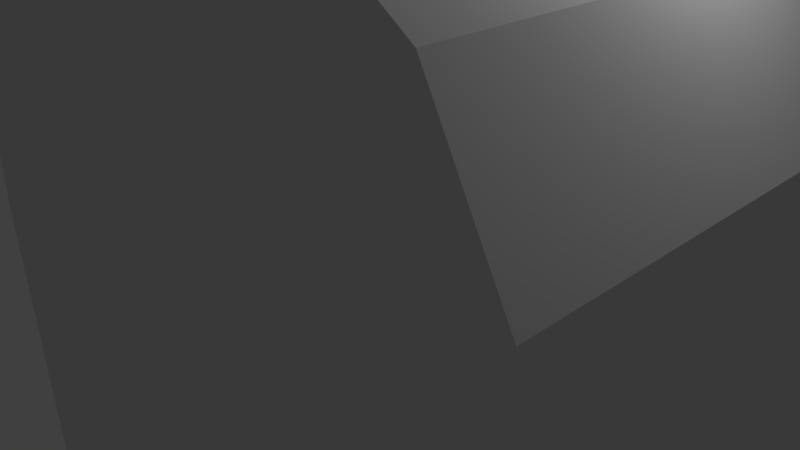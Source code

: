 # Source: mailbox.blend  (saved by Blender 2.76.0; exported with 4.5.12 LTS)
import bpy
from mathutils import Matrix  # noqa: F401  (used for matrix-valued properties, if any)

bpy.ops.wm.read_factory_settings(use_empty=True)
scene = bpy.context.scene
scene.name = 'Scene'

# ---- collections
col_collection_1 = bpy.data.collections.new('Collection 1'); scene.collection.children.link(col_collection_1)

# ---- world
world_world = bpy.data.worlds.new('World'); scene.world = world_world
world_world.color = (0.05088, 0.05088, 0.05088)
world_world.use_sun_shadow = False
world_world.sun_shadow_jitter_overblur = 0.0
world_world.cycles.sampling_method = 'MANUAL'
world_world.cycles.sample_map_resolution = 256

# ---- cameras
cam_camera = bpy.data.cameras.new('Camera')
cam_camera.clip_end = 100.0
cam_camera.lens = 35.0
cam_camera.sensor_width = 32.0
cam_camera.sensor_height = 18.0
cam_camera.ortho_scale = 7.314
cam_camera.dof.focus_distance = 0.0
cam_camera.dof.aperture_fstop = 128.0

# ---- lights
light_lamp = bpy.data.lights.new('Lamp', 'POINT')
light_lamp.transmission_factor = 0.0
light_lamp.cutoff_distance = 30.0
light_lamp.energy = 100.0
light_lamp.shadow_buffer_clip_start = 1.001
light_lamp.shadow_soft_size = 0.1
light_lamp.shadow_maximum_resolution = 0.006
light_lamp.use_absolute_resolution = True
light_lamp.cycles.use_multiple_importance_sampling = False

# ---- meshes
me_cylinder = bpy.data.meshes.new('Cylinder')
me_cylinder.from_pydata([(-1.004, -0.9916, -0.6194), (-1.004, -0.9916, 1.0), (-1.004, -4.526e-08, -0.6194), (-1.004, 1.192e-08, 1.0), (-0.9539, 0.3827, -0.6194), (-0.9539, 0.3827, 1.0), (-0.7628, 0.7071, -0.6194), (-0.7628, 0.7071, 1.0), (-0.4127, 0.9239, -0.6194), (-0.4127, 0.9239, 1.0), (5.419e-09, 1.0, -0.6194), (5.419e-09, 1.0, 1.0), (1.004, -0.9916, -0.6194), (1.004, -0.9916, 1.0), (1.004, -4.526e-08, -0.6194), (1.004, 1.192e-08, 1.0), (0.9539, 0.3827, -0.6194), (0.9539, 0.3827, 1.0), (0.7628, 0.7071, -0.6194), (0.7628, 0.7071, 1.0), (0.4127, 0.9239, -0.6194), (0.4127, 0.9239, 1.0), (1.083, -0.4434, -0.3185), (1.004, -0.4434, -0.3185), (1.083, -0.4026, -0.331), (1.004, -0.4026, -0.331), (1.083, -0.4026, -0.356), (1.004, -0.4026, -0.356), (1.083, -0.4434, -0.3685), (1.004, -0.4434, -0.3685), (1.083, -0.4841, -0.356), (1.004, -0.4841, -0.356), (1.083, -0.4841, -0.331), (1.004, -0.4841, -0.331), (1.029, -0.5352, -0.298), (1.029, 1.322, -0.298), (1.029, -0.5352, -0.3891), (1.029, 1.322, -0.3891), (1.071, -0.5352, -0.298), (1.071, 1.322, -0.298), (1.071, -0.5352, -0.3891), (1.071, 1.322, -0.3891), (1.029, 1.043, -0.298), (1.029, 1.043, -0.3891), (1.071, 1.043, -0.3891), (1.071, 1.043, -0.298), (1.029, 1.043, -0.098), (1.029, 1.322, -0.098), (1.071, 1.322, -0.098), (1.071, 1.043, -0.098)], [], [(1, 3, 2, 0), (2, 3, 5, 4), (4, 5, 7, 6), (8, 9, 11, 10), (6, 7, 9, 8), (12, 14, 15, 13), (14, 16, 17, 15), (16, 18, 19, 17), (20, 10, 11, 21), (18, 20, 21, 19), (0, 12, 13, 1), (2, 4, 6, 8, 10, 20, 18, 16, 14, 12, 0), (1, 13, 15, 17, 19, 21, 11, 9, 7, 5, 3), (22, 23, 25, 24), (24, 25, 27, 26), (26, 27, 29, 28), (28, 29, 31, 30), (32, 33, 23, 22), (30, 31, 33, 32), (22, 24, 26, 28, 30, 32), (42, 43, 36, 34), (43, 44, 40, 36), (44, 45, 38, 40), (45, 42, 34, 38), (34, 36, 40, 38), (39, 41, 37, 35), (35, 42, 46, 47), (41, 39, 45, 44), (37, 41, 44, 43), (35, 37, 43, 42), (48, 47, 46, 49), (42, 45, 49, 46), (39, 35, 47, 48), (45, 39, 48, 49)])
me_cylinder.use_remesh_preserve_volume = False
me_cylinder.use_remesh_preserve_attributes = False
me_cylinder.use_mirror_vertex_groups = False
me_cylinder.update()

# ---- objects
ob_cylinder = bpy.data.objects.new('Cylinder', me_cylinder)
ob_lamp = bpy.data.objects.new('Lamp', light_lamp)
ob_camera = bpy.data.objects.new('Camera', cam_camera)

# ---- transforms, parenting, visibility, modifiers, constraints
ob_cylinder.location = (-0.01134, 8.1, 0.04534)
ob_cylinder.rotation_euler = (1.571, -0.0, 0.0)
ob_cylinder.scale = (4.797, 5.467, 10.88)
ob_cylinder.lineart.crease_threshold = 0.0
_vg = ob_cylinder.vertex_groups.new(name='Flag')
_vg = ob_cylinder.vertex_groups.new(name='Pivot')
_vg = ob_cylinder.vertex_groups.new(name='Box')
ob_lamp.location = (4.076, 1.005, 5.904)
ob_lamp.rotation_euler = (0.6503, 0.05522, 1.866)
ob_lamp.lock_rotations_4d = False
ob_lamp.empty_display_type = 'ARROWS'
ob_lamp.color = (0.0, 0.0, 0.0, 0.0)
ob_lamp.lineart.crease_threshold = 0.0
ob_camera.location = (7.481, -6.508, 5.344)
ob_camera.rotation_euler = (1.109, 0.01082, 0.8149)
ob_camera.lock_rotations_4d = False
ob_camera.empty_display_type = 'ARROWS'
ob_camera.color = (0.0, 0.0, 0.0, 0.0)
ob_camera.display_type = 'WIRE'
ob_camera.lineart.crease_threshold = 0.0

# ---- collection membership
col_collection_1.objects.link(ob_cylinder)
col_collection_1.objects.link(ob_lamp)
col_collection_1.objects.link(ob_camera)

# ---- scene / render settings (as saved in the file)
scene.camera = ob_camera
scene.frame_start = 1; scene.frame_end = 250; scene.frame_set(151)
scene.render.engine = 'BLENDER_EEVEE_NEXT'
scene.render.resolution_percentage = 50
scene.render.dither_intensity = 0.0
scene.cycles.use_denoising = False
scene.cycles.samples = 10
scene.cycles.sampling_pattern = 'TABULATED_SOBOL'
scene.cycles.light_sampling_threshold = 0.0
scene.cycles.use_adaptive_sampling = False
scene.cycles.use_light_tree = False
scene.cycles.blur_glossy = 0.0
scene.cycles.pixel_filter_type = 'GAUSSIAN'
scene.cycles.sample_clamp_indirect = 0.0
scene.view_settings.view_transform = 'Standard'
bpy.context.view_layer.update()
